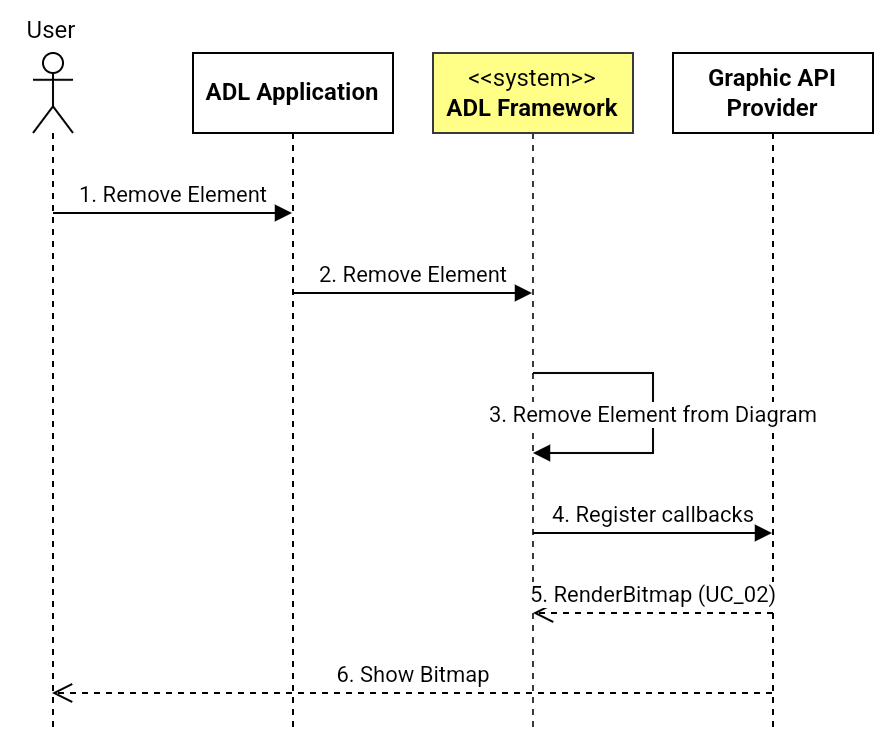

The diagram above was exported from draw.io. Its source (the exported page's mxGraphModel, read from the mxfile embedded in the PNG):
<mxGraphModel dx="1394" dy="747" grid="1" gridSize="10" guides="1" tooltips="1" connect="1" arrows="1" fold="1" page="1" pageScale="1" pageWidth="850" pageHeight="1100" math="0" shadow="0">
  <root>
    <mxCell id="0" />
    <mxCell id="1" parent="0" />
    <mxCell id="eDvLhsXWexeAyYfK2yH7-1" value="" style="shape=umlLifeline;perimeter=lifelinePerimeter;whiteSpace=wrap;html=1;container=1;dropTarget=0;collapsible=0;recursiveResize=0;outlineConnect=0;portConstraint=eastwest;newEdgeStyle={&quot;curved&quot;:0,&quot;rounded&quot;:0};participant=umlActor;" parent="1" vertex="1">
      <mxGeometry x="110" y="80" width="20" height="340" as="geometry" />
    </mxCell>
    <mxCell id="eDvLhsXWexeAyYfK2yH7-2" value="ADL Application" style="shape=umlLifeline;perimeter=lifelinePerimeter;whiteSpace=wrap;html=1;container=1;dropTarget=0;collapsible=0;recursiveResize=0;outlineConnect=0;portConstraint=eastwest;newEdgeStyle={&quot;curved&quot;:0,&quot;rounded&quot;:0};fontStyle=1" parent="1" vertex="1">
      <mxGeometry x="190" y="80" width="100" height="340" as="geometry" />
    </mxCell>
    <mxCell id="eDvLhsXWexeAyYfK2yH7-3" value="&amp;lt;&amp;lt;system&amp;gt;&amp;gt;&lt;br&gt;&lt;b&gt;ADL Framework&lt;/b&gt;" style="shape=umlLifeline;perimeter=lifelinePerimeter;whiteSpace=wrap;html=1;container=1;dropTarget=0;collapsible=0;recursiveResize=0;outlineConnect=0;portConstraint=eastwest;newEdgeStyle={&quot;curved&quot;:0,&quot;rounded&quot;:0};fillColor=#ffff88;strokeColor=#36393d;" parent="1" vertex="1">
      <mxGeometry x="310" y="80" width="100" height="340" as="geometry" />
    </mxCell>
    <mxCell id="eDvLhsXWexeAyYfK2yH7-4" value="&lt;b&gt;Graphic API Provider&lt;/b&gt;" style="shape=umlLifeline;perimeter=lifelinePerimeter;whiteSpace=wrap;html=1;container=1;dropTarget=0;collapsible=0;recursiveResize=0;outlineConnect=0;portConstraint=eastwest;newEdgeStyle={&quot;curved&quot;:0,&quot;rounded&quot;:0};" parent="1" vertex="1">
      <mxGeometry x="430" y="80" width="100" height="340" as="geometry" />
    </mxCell>
    <mxCell id="eDvLhsXWexeAyYfK2yH7-5" value="User" style="text;html=1;align=center;verticalAlign=middle;resizable=0;points=[];autosize=1;strokeColor=none;fillColor=none;" parent="1" vertex="1">
      <mxGeometry x="94" y="54" width="50" height="30" as="geometry" />
    </mxCell>
    <mxCell id="eDvLhsXWexeAyYfK2yH7-6" value="1. Remove Element" style="html=1;verticalAlign=bottom;endArrow=block;curved=0;rounded=0;" parent="1" target="eDvLhsXWexeAyYfK2yH7-2" edge="1">
      <mxGeometry width="80" relative="1" as="geometry">
        <mxPoint x="120" y="160" as="sourcePoint" />
        <mxPoint x="200" y="160" as="targetPoint" />
      </mxGeometry>
    </mxCell>
    <mxCell id="eDvLhsXWexeAyYfK2yH7-8" value="2. Remove Element" style="html=1;verticalAlign=bottom;endArrow=block;curved=0;rounded=0;" parent="1" target="eDvLhsXWexeAyYfK2yH7-3" edge="1">
      <mxGeometry x="0.0042" width="80" relative="1" as="geometry">
        <mxPoint x="240" y="200" as="sourcePoint" />
        <mxPoint x="320" y="200" as="targetPoint" />
        <mxPoint as="offset" />
      </mxGeometry>
    </mxCell>
    <mxCell id="eDvLhsXWexeAyYfK2yH7-9" value="3. Remove Element from Diagram" style="html=1;verticalAlign=bottom;endArrow=block;rounded=0;edgeStyle=elbowEdgeStyle;" parent="1" edge="1">
      <mxGeometry x="0.125" width="80" relative="1" as="geometry">
        <mxPoint x="360" y="240" as="sourcePoint" />
        <mxPoint x="360" y="280" as="targetPoint" />
        <Array as="points">
          <mxPoint x="420" y="260" />
        </Array>
        <mxPoint as="offset" />
      </mxGeometry>
    </mxCell>
    <mxCell id="GsFt3-ihDExQOgljCO5m-2" value="4. Register callbacks" style="html=1;verticalAlign=bottom;endArrow=block;curved=0;rounded=0;" parent="1" target="eDvLhsXWexeAyYfK2yH7-4" edge="1">
      <mxGeometry width="80" relative="1" as="geometry">
        <mxPoint x="360" y="320" as="sourcePoint" />
        <mxPoint x="440" y="320" as="targetPoint" />
      </mxGeometry>
    </mxCell>
    <mxCell id="GsFt3-ihDExQOgljCO5m-3" value="5. RenderBitmap (UC_02)" style="html=1;verticalAlign=bottom;endArrow=open;dashed=1;endSize=8;curved=0;rounded=0;" parent="1" edge="1">
      <mxGeometry relative="1" as="geometry">
        <mxPoint x="480" y="360" as="sourcePoint" />
        <mxPoint x="360" y="360" as="targetPoint" />
      </mxGeometry>
    </mxCell>
    <mxCell id="WcvKh4Yqs6lnwEen-IGS-1" value="6. Show Bitmap" style="html=1;verticalAlign=bottom;endArrow=open;dashed=1;endSize=8;curved=0;rounded=0;" parent="1" source="eDvLhsXWexeAyYfK2yH7-4" target="eDvLhsXWexeAyYfK2yH7-1" edge="1">
      <mxGeometry relative="1" as="geometry">
        <mxPoint x="360" y="400" as="sourcePoint" />
        <mxPoint x="280" y="400" as="targetPoint" />
        <Array as="points">
          <mxPoint x="310" y="400" />
        </Array>
      </mxGeometry>
    </mxCell>
  </root>
</mxGraphModel>